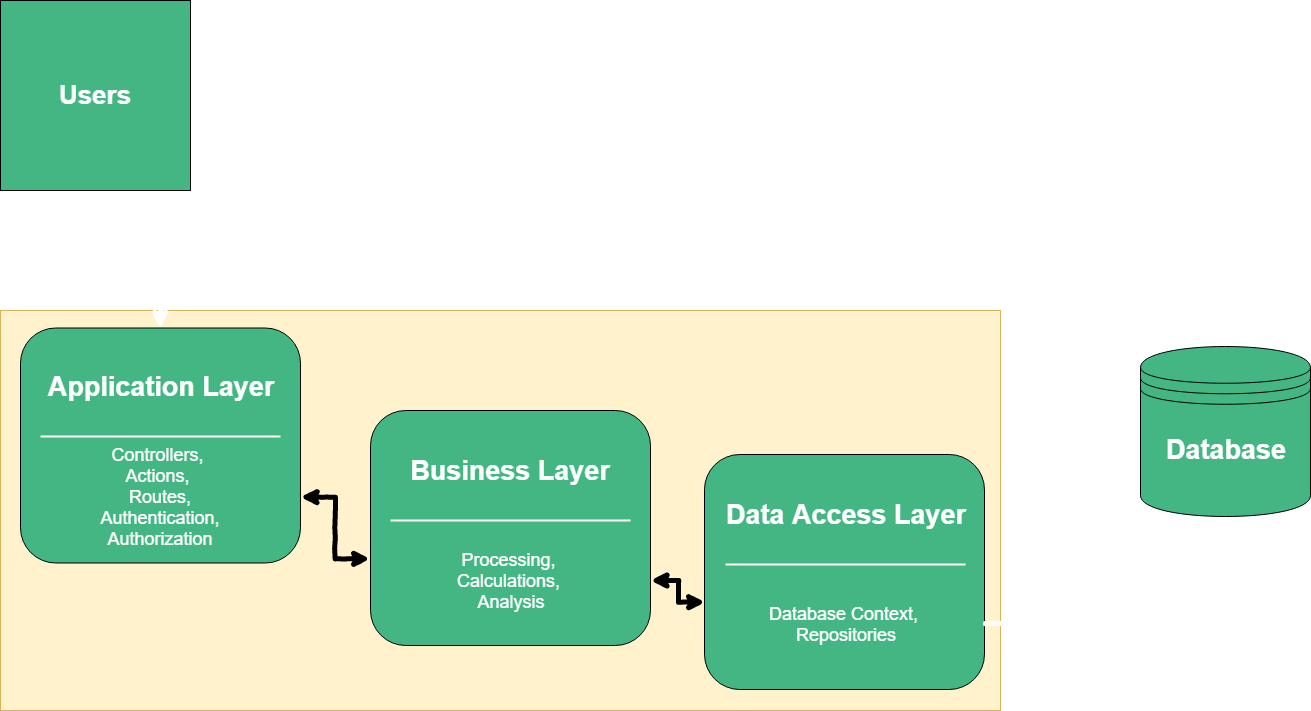

The diagram above was exported from draw.io. Its source (the exported page's mxGraphModel, read from the mxfile embedded in the PNG):
<mxGraphModel dx="2297" dy="1005" grid="1" gridSize="10" guides="1" tooltips="1" connect="1" arrows="1" fold="1" page="1" pageScale="1.5" pageWidth="1169" pageHeight="826" background="#ffffff" math="0" shadow="0">
  <root>
    <mxCell id="0" />
    <mxCell id="1" parent="0" />
    <mxCell id="0HqRnLAx9Mhiu1pZ8CXR-21" value="" style="rounded=0;whiteSpace=wrap;html=1;strokeColor=#d6b656;strokeWidth=1;fillColor=#fff2cc;" vertex="1" parent="1">
      <mxGeometry x="200" y="460" width="1000" height="400" as="geometry" />
    </mxCell>
    <mxCell id="60da8b9f42644d3a-2" value="" style="whiteSpace=wrap;html=1;rounded=1;shadow=0;strokeWidth=1;fontSize=20;align=center;fillColor=#44b684;strokeColor=#000000;" parent="1" vertex="1">
      <mxGeometry x="220" y="477.5" width="280" height="235" as="geometry" />
    </mxCell>
    <mxCell id="0HqRnLAx9Mhiu1pZ8CXR-24" style="edgeStyle=orthogonalEdgeStyle;rounded=0;comic=1;orthogonalLoop=1;jettySize=auto;html=1;exitX=0.5;exitY=0;exitDx=0;exitDy=0;entryX=0.5;entryY=1;entryDx=0;entryDy=0;shadow=0;startArrow=classic;startFill=1;strokeWidth=5;strokeColor=#FFFFFF;" edge="1" parent="1" source="60da8b9f42644d3a-2" target="0HqRnLAx9Mhiu1pZ8CXR-23">
      <mxGeometry relative="1" as="geometry" />
    </mxCell>
    <mxCell id="60da8b9f42644d3a-3" value="Application Layer" style="text;html=1;strokeColor=none;fillColor=none;align=center;verticalAlign=middle;whiteSpace=wrap;rounded=0;shadow=0;fontSize=27;fontColor=#FFFFFF;fontStyle=1" parent="1" vertex="1">
      <mxGeometry x="220" y="506" width="280" height="60" as="geometry" />
    </mxCell>
    <mxCell id="0HqRnLAx9Mhiu1pZ8CXR-19" style="edgeStyle=orthogonalEdgeStyle;rounded=0;comic=1;orthogonalLoop=1;jettySize=auto;html=1;entryX=0;entryY=0.25;entryDx=0;entryDy=0;shadow=0;startArrow=classic;startFill=1;strokeWidth=5;" edge="1" parent="1" source="60da8b9f42644d3a-4" target="0HqRnLAx9Mhiu1pZ8CXR-8">
      <mxGeometry relative="1" as="geometry" />
    </mxCell>
    <mxCell id="60da8b9f42644d3a-4" value="&lt;font style=&quot;font-size: 18px&quot;&gt;Controllers, &lt;br&gt;Actions, &lt;br&gt;Routes,&lt;br&gt;Authentication,&lt;br&gt;Authorization&lt;br&gt;&lt;/font&gt;" style="text;html=1;strokeColor=none;fillColor=none;align=center;verticalAlign=middle;whiteSpace=wrap;rounded=0;shadow=0;fontSize=14;fontColor=#FFFFFF;" parent="1" vertex="1">
      <mxGeometry x="220" y="601" width="280" height="90" as="geometry" />
    </mxCell>
    <mxCell id="60da8b9f42644d3a-7" value="" style="line;strokeWidth=2;html=1;rounded=0;shadow=0;fontSize=27;align=center;fillColor=none;strokeColor=#FFFFFF;" parent="1" vertex="1">
      <mxGeometry x="240" y="581" width="240" height="10" as="geometry" />
    </mxCell>
    <mxCell id="0HqRnLAx9Mhiu1pZ8CXR-6" value="" style="whiteSpace=wrap;html=1;rounded=1;shadow=0;strokeWidth=1;fontSize=20;align=center;fillColor=#44b684;strokeColor=#000000;" vertex="1" parent="1">
      <mxGeometry x="570" y="560" width="280" height="235" as="geometry" />
    </mxCell>
    <mxCell id="0HqRnLAx9Mhiu1pZ8CXR-7" value="Business Layer" style="text;html=1;strokeColor=none;fillColor=none;align=center;verticalAlign=middle;whiteSpace=wrap;rounded=0;shadow=0;fontSize=27;fontColor=#FFFFFF;fontStyle=1" vertex="1" parent="1">
      <mxGeometry x="570" y="590" width="280" height="60" as="geometry" />
    </mxCell>
    <mxCell id="0HqRnLAx9Mhiu1pZ8CXR-20" style="edgeStyle=orthogonalEdgeStyle;rounded=0;comic=1;orthogonalLoop=1;jettySize=auto;html=1;entryX=0;entryY=0.25;entryDx=0;entryDy=0;shadow=0;startArrow=classic;startFill=1;strokeWidth=5;" edge="1" parent="1" source="0HqRnLAx9Mhiu1pZ8CXR-8" target="0HqRnLAx9Mhiu1pZ8CXR-12">
      <mxGeometry relative="1" as="geometry" />
    </mxCell>
    <mxCell id="0HqRnLAx9Mhiu1pZ8CXR-8" value="&lt;font style=&quot;font-size: 18px&quot;&gt;Processing, &lt;br&gt;Calculations, &lt;br&gt;Analysis&lt;/font&gt;" style="text;html=1;strokeColor=none;fillColor=none;align=center;verticalAlign=middle;whiteSpace=wrap;rounded=0;shadow=0;fontSize=14;fontColor=#FFFFFF;" vertex="1" parent="1">
      <mxGeometry x="570" y="685" width="280" height="90" as="geometry" />
    </mxCell>
    <mxCell id="0HqRnLAx9Mhiu1pZ8CXR-9" value="" style="line;strokeWidth=2;html=1;rounded=0;shadow=0;fontSize=27;align=center;fillColor=none;strokeColor=#FFFFFF;" vertex="1" parent="1">
      <mxGeometry x="590" y="665" width="240" height="10" as="geometry" />
    </mxCell>
    <mxCell id="0HqRnLAx9Mhiu1pZ8CXR-10" value="" style="whiteSpace=wrap;html=1;rounded=1;shadow=0;strokeWidth=1;fontSize=20;align=center;fillColor=#44b684;strokeColor=#000000;" vertex="1" parent="1">
      <mxGeometry x="904" y="604" width="280" height="235" as="geometry" />
    </mxCell>
    <mxCell id="0HqRnLAx9Mhiu1pZ8CXR-11" value="Data Access Layer" style="text;html=1;strokeColor=none;fillColor=none;align=center;verticalAlign=middle;whiteSpace=wrap;rounded=0;shadow=0;fontSize=27;fontColor=#FFFFFF;fontStyle=1" vertex="1" parent="1">
      <mxGeometry x="905" y="634" width="280" height="60" as="geometry" />
    </mxCell>
    <mxCell id="0HqRnLAx9Mhiu1pZ8CXR-17" style="edgeStyle=orthogonalEdgeStyle;rounded=0;orthogonalLoop=1;jettySize=auto;html=1;comic=1;shadow=0;strokeWidth=5;strokeColor=#FFFFFF;" edge="1" parent="1" source="0HqRnLAx9Mhiu1pZ8CXR-12" target="0HqRnLAx9Mhiu1pZ8CXR-14">
      <mxGeometry relative="1" as="geometry" />
    </mxCell>
    <mxCell id="0HqRnLAx9Mhiu1pZ8CXR-12" value="&lt;font style=&quot;font-size: 18px&quot;&gt;Database Context, &lt;br&gt;Repositories&lt;/font&gt;" style="text;html=1;strokeColor=none;fillColor=none;align=center;verticalAlign=middle;whiteSpace=wrap;rounded=0;shadow=0;fontSize=14;fontColor=#FFFFFF;" vertex="1" parent="1">
      <mxGeometry x="905" y="729" width="280" height="90" as="geometry" />
    </mxCell>
    <mxCell id="0HqRnLAx9Mhiu1pZ8CXR-13" value="" style="line;strokeWidth=2;html=1;rounded=0;shadow=0;fontSize=27;align=center;fillColor=none;strokeColor=#FFFFFF;" vertex="1" parent="1">
      <mxGeometry x="925" y="709" width="240" height="10" as="geometry" />
    </mxCell>
    <mxCell id="0HqRnLAx9Mhiu1pZ8CXR-14" value="" style="shape=datastore;whiteSpace=wrap;html=1;fillColor=#44b684;" vertex="1" parent="1">
      <mxGeometry x="1340" y="496" width="170" height="170" as="geometry" />
    </mxCell>
    <mxCell id="0HqRnLAx9Mhiu1pZ8CXR-15" value="Database" style="text;html=1;strokeColor=none;fillColor=none;align=center;verticalAlign=middle;whiteSpace=wrap;rounded=0;shadow=0;fontSize=27;fontColor=#FFFFFF;fontStyle=1" vertex="1" parent="1">
      <mxGeometry x="1340" y="569" width="170" height="60" as="geometry" />
    </mxCell>
    <mxCell id="0HqRnLAx9Mhiu1pZ8CXR-23" value="&lt;font style=&quot;font-size: 26px&quot; color=&quot;#ffffff&quot;&gt;&lt;b&gt;Users&lt;/b&gt;&lt;/font&gt;" style="whiteSpace=wrap;html=1;aspect=fixed;strokeColor=#000000;strokeWidth=1;fillColor=#44b684;gradientColor=none;" vertex="1" parent="1">
      <mxGeometry x="200" y="150" width="190" height="190" as="geometry" />
    </mxCell>
  </root>
</mxGraphModel>